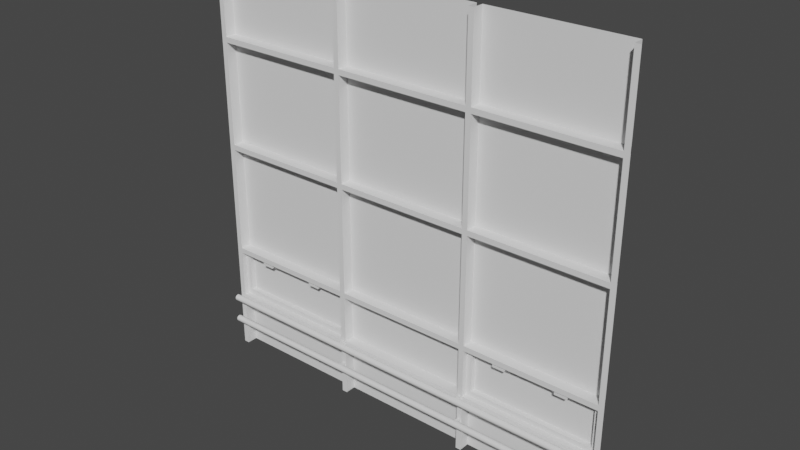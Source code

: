 # Source: 2.5FloorWindow_FIx.blend  (saved by Blender 3.4.6; exported with 4.5.12 LTS)
import bpy
from mathutils import Matrix  # noqa: F401  (used for matrix-valued properties, if any)

bpy.ops.wm.read_factory_settings(use_empty=True)
scene = bpy.context.scene
scene.name = 'Scene'

# ---- collections
col_collection = bpy.data.collections.new('Collection'); scene.collection.children.link(col_collection)

# ---- node groups
ng_auto_smooth = bpy.data.node_groups.new('Auto Smooth', 'GeometryNodeTree')
_s = ng_auto_smooth.interface.new_socket(name='Geometry', in_out='OUTPUT', socket_type='NodeSocketGeometry')
_s = ng_auto_smooth.interface.new_socket(name='Geometry', in_out='INPUT', socket_type='NodeSocketGeometry')
_s = ng_auto_smooth.interface.new_socket(name='Angle', in_out='INPUT', socket_type='NodeSocketFloat')
_s.subtype = 'ANGLE'
_s.min_value = 0.0
_s.max_value = 3.142
ng_auto_smooth.is_modifier = True
_N = ng_auto_smooth.nodes; _L = ng_auto_smooth.links
n0 = _N.new('NodeGroupOutput'); n0.name = 'Group Output'; n0.location = (480, -100)
n1 = _N.new('NodeGroupInput'); n1.name = 'Group Input'; n1.location = (-420, -300)
n2 = _N.new('NodeGroupInput'); n2.name = 'Group Input.001'; n2.location = (-60, -100)
n3 = _N.new('GeometryNodeSetShadeSmooth'); n3.name = 'Set Shade Smooth'; n3.location = (120, -100)
n3.domain = 'EDGE'
n4 = _N.new('GeometryNodeSetShadeSmooth'); n4.name = 'Set Shade Smooth.001'; n4.location = (300, -100)
n5 = _N.new('GeometryNodeInputMeshEdgeAngle'); n5.name = 'Edge Angle'; n5.location = (-420, -220)
n6 = _N.new('GeometryNodeInputEdgeSmooth'); n6.name = 'Is Edge Smooth'; n6.location = (-60, -160)
n7 = _N.new('GeometryNodeInputShadeSmooth'); n7.name = 'Is Face Smooth'; n7.location = (-240, -340)
n8 = _N.new('FunctionNodeBooleanMath'); n8.name = 'Boolean Math'; n8.location = (-60, -220)
n9 = _N.new('FunctionNodeCompare'); n9.name = 'Compare'; n9.location = (-240, -180)
n9.operation = 'LESS_EQUAL'
_L.new(n5.outputs[0], n9.inputs[0])
_L.new(n4.outputs[0], n0.inputs[0])
_L.new(n1.outputs[1], n9.inputs[1])
_L.new(n9.outputs[0], n8.inputs[0])
_L.new(n7.outputs[0], n8.inputs[1])
_L.new(n2.outputs[0], n3.inputs[0])
_L.new(n6.outputs[0], n3.inputs[1])
_L.new(n3.outputs[0], n4.inputs[0])
_L.new(n8.outputs[0], n3.inputs[2])
n0.is_active_output = True

# ---- world
world_world = bpy.data.worlds.new('World'); scene.world = world_world
world_world.use_nodes = True; world_world.node_tree.nodes.clear()
_N = world_world.node_tree.nodes; _L = world_world.node_tree.links
n0 = _N.new('ShaderNodeOutputWorld'); n0.name = 'World Output'; n0.location = (300, 300)
n1 = _N.new('ShaderNodeBackground'); n1.name = 'Background'; n1.location = (10, 300)
n1.inputs[0].default_value = (0.05088, 0.05088, 0.05088, 1.0)
_L.new(n1.outputs[0], n0.inputs[0])
n0.is_active_output = True
world_world.color = (0.05088, 0.05088, 0.05088)
world_world.use_sun_shadow = False
world_world.sun_shadow_jitter_overblur = 0.0

# ---- meshes
me_cube = bpy.data.meshes.new('Cube')
me_cube.from_pydata([(-1.975, -0.1, 0.0), (-1.975, -0.1, 3.84), (1.975, -0.1, 0.0), (1.975, -0.1, 3.84), (1.925, -0.1, 0.0), (1.925, -0.1, 3.84), (-1.925, -0.1, 3.84), (-1.925, -0.1, 0.0), (0.625, -0.1, 0.0), (0.625, -0.1, 3.84), (0.675, -0.1, 0.0), (0.675, -0.1, 3.84), (-0.625, -0.1, 3.84), (-0.625, -0.1, 0.0), (-0.675, -0.1, 3.84), (-0.675, -0.1, 0.0), (-1.975, -0.1, 1.0), (1.975, -0.1, 1.0), (1.925, -0.1, 1.0), (-1.925, -0.1, 1.0), (0.625, -0.1, 1.0), (0.675, -0.1, 1.0), (-0.625, -0.1, 1.0), (-0.675, -0.1, 1.0), (-1.975, -0.1, 1.05), (1.975, -0.1, 1.05), (1.925, -0.1, 1.05), (-1.925, -0.1, 1.05), (0.625, -0.1, 1.05), (0.675, -0.1, 1.05), (-0.625, -0.1, 1.05), (-0.675, -0.1, 1.05), (-1.975, -0.1, 2.05), (1.975, -0.1, 2.05), (1.925, -0.1, 2.05), (-1.925, -0.1, 2.05), (0.625, -0.1, 2.05), (0.675, -0.1, 2.05), (-0.625, -0.1, 2.05), (-0.675, -0.1, 2.05), (-1.975, -0.1, 3.05), (1.975, -0.1, 3.05), (1.925, -0.1, 3.05), (-1.925, -0.1, 3.05), (0.625, -0.1, 3.05), (0.675, -0.1, 3.05), (-0.625, -0.1, 3.05), (-0.675, -0.1, 3.05), (1.975, -0.1, 2.1), (1.925, -0.1, 2.1), (-1.925, -0.1, 2.1), (0.625, -0.1, 2.1), (0.675, -0.1, 2.1), (-0.625, -0.1, 2.1), (-0.675, -0.1, 2.1), (-1.975, -0.1, 2.1), (-1.975, -0.1, 3.1), (1.975, -0.1, 3.1), (1.925, -0.1, 3.1), (-1.925, -0.1, 3.1), (0.625, -0.1, 3.1), (0.675, -0.1, 3.1), (-0.625, -0.1, 3.1), (-0.675, -0.1, 3.1), (-0.675, -0.1, 0.55), (-1.975, -0.1, 0.55), (0.675, -0.1, 0.55), (-0.675, 0.0, 3.84), (-1.925, 0.0, 3.84), (-1.925, -0.1, 0.5), (1.925, -0.1, 0.5), (-0.625, -0.1, 0.5), (0.675, -0.1, 0.5), (-0.675, -0.1, 0.5), (1.925, 0.0, 3.84), (0.675, 0.0, 3.84), (-0.625, -0.1, 0.55), (0.625, 0.0, 3.84), (-0.625, 0.0, 3.84), (-1.975, -0.1, 0.5), (1.975, -0.1, 0.5), (0.625, -0.1, 0.5), (1.925, 0.0, 2.05), (1.925, 0.0, 1.05), (-1.925, 0.0, 2.05), (-1.925, 0.0, 1.05), (0.625, 0.0, 2.05), (0.625, 0.0, 1.05), (0.675, 0.0, 2.05), (0.675, 0.0, 1.05), (-0.625, 0.0, 2.05), (-0.625, 0.0, 1.05), (-0.675, 0.0, 2.05), (-0.675, 0.0, 1.05), (0.625, 0.0, 3.05), (-0.625, 0.0, 3.05), (1.925, 0.0, 3.05), (0.675, 0.0, 3.05), (-0.675, 0.0, 3.05), (-1.925, 0.0, 3.05), (1.925, 0.0, 2.1), (-1.925, 0.0, 2.1), (0.625, 0.0, 2.1), (0.675, 0.0, 2.1), (-0.625, 0.0, 2.1), (-0.675, 0.0, 2.1), (1.925, 0.0, 3.1), (-1.925, 0.0, 3.1), (0.625, 0.0, 3.1), (0.675, 0.0, 3.1), (-0.625, 0.0, 3.1), (-0.675, 0.0, 3.1), (-1.925, -0.1, 0.55), (1.925, -0.1, 0.55), (0.625, -0.1, 0.55), (1.975, -0.1, 0.55), (1.925, 0.0, 0.5), (1.925, 0.0, 0.0), (-1.925, 0.0, 0.5), (-1.925, 0.0, 0.0), (0.625, 0.0, 0.5), (0.625, 0.0, 0.0), (0.675, 0.0, 0.5), (0.675, 0.0, 0.0), (-0.625, 0.0, 0.5), (-0.625, 0.0, 0.0), (-0.675, 0.0, 0.5), (-0.675, 0.0, 0.0), (0.625, 0.0, 1.0), (-0.625, 0.0, 1.0), (1.875, -0.003189, 0.95), (0.725, -0.003189, 0.95), (-0.725, -0.002351, 0.95), (-1.875, -0.002351, 0.95), (-0.625, 0.0, 0.55), (1.875, -0.003189, 0.6), (0.625, 0.0, 0.55), (-0.725, -0.002351, 0.6), (0.725, -0.003189, 0.6), (-1.875, -0.002351, 0.6), (1.925, -0.05, 1.0), (1.925, -0.05, 0.55), (0.675, -0.05, 1.0), (0.675, -0.05, 0.55), (1.875, -0.05, 0.95), (0.725, -0.05, 0.95), (1.875, -0.05, 0.6), (0.725, -0.05, 0.6), (-0.675, -0.05, 0.55), (-1.925, -0.05, 0.55), (-1.925, -0.05, 1.0), (-0.675, -0.05, 1.0), (-0.725, -0.05, 0.6), (-1.875, -0.05, 0.6), (-1.875, -0.05, 0.95), (-0.725, -0.05, 0.95), (1.101, -0.05, 0.993), (1.101, -0.05, 0.9583), (1.067, -0.06185, 0.9872), (1.067, -0.06185, 0.964), (1.007, -0.05, 0.993), (1.007, -0.05, 0.9583), (1.043, -0.06185, 0.9872), (1.043, -0.06185, 0.964), (1.101, -0.06185, 0.9583), (1.101, -0.06185, 0.993), (1.007, -0.06185, 0.993), (1.007, -0.06185, 0.9583), (1.067, -0.09161, 0.964), (1.067, -0.09161, 0.9872), (1.043, -0.09161, 0.9872), (1.043, -0.09161, 0.964), (1.043, -0.07109, 0.964), (1.067, -0.07109, 0.964), (1.067, -0.07109, 0.9872), (1.043, -0.07109, 0.9872), (0.954, -0.09161, 0.964), (0.954, -0.09161, 0.9872), (0.954, -0.07109, 0.964), (0.954, -0.07109, 0.9872), (1.5, -0.05, 0.9583), (1.5, -0.05, 0.993), (1.534, -0.06185, 0.964), (1.534, -0.06185, 0.9872), (1.594, -0.05, 0.9583), (1.594, -0.05, 0.993), (1.557, -0.06185, 0.964), (1.557, -0.06185, 0.9872), (1.5, -0.06185, 0.993), (1.5, -0.06185, 0.9583), (1.594, -0.06185, 0.9583), (1.594, -0.06185, 0.993), (1.534, -0.09161, 0.9872), (1.534, -0.09161, 0.964), (1.557, -0.09161, 0.964), (1.557, -0.09161, 0.9872), (1.557, -0.07109, 0.9872), (1.534, -0.07109, 0.9872), (1.534, -0.07109, 0.964), (1.557, -0.07109, 0.964), (1.647, -0.09161, 0.9872), (1.647, -0.09161, 0.964), (1.647, -0.07109, 0.9872), (1.647, -0.07109, 0.964), (-1.5, -0.05, 0.993), (-1.5, -0.05, 0.9583), (-1.533, -0.06185, 0.9872), (-1.533, -0.06185, 0.964), (-1.593, -0.05, 0.993), (-1.593, -0.05, 0.9583), (-1.557, -0.06185, 0.9872), (-1.557, -0.06185, 0.964), (-1.5, -0.06185, 0.9583), (-1.5, -0.06185, 0.993), (-1.593, -0.06185, 0.993), (-1.593, -0.06185, 0.9583), (-1.533, -0.09161, 0.964), (-1.533, -0.09161, 0.9872), (-1.557, -0.09161, 0.9872), (-1.557, -0.09161, 0.964), (-1.557, -0.07109, 0.964), (-1.533, -0.07109, 0.964), (-1.533, -0.07109, 0.9872), (-1.557, -0.07109, 0.9872), (-1.646, -0.09161, 0.964), (-1.646, -0.09161, 0.9872), (-1.646, -0.07109, 0.964), (-1.646, -0.07109, 0.9872), (-1.1, -0.05, 0.9583), (-1.1, -0.05, 0.993), (-1.067, -0.06185, 0.964), (-1.067, -0.06185, 0.9872), (-1.007, -0.05, 0.9583), (-1.007, -0.05, 0.993), (-1.043, -0.06185, 0.964), (-1.043, -0.06185, 0.9872), (-1.1, -0.06185, 0.993), (-1.1, -0.06185, 0.9583), (-1.007, -0.06185, 0.9583), (-1.007, -0.06185, 0.993), (-1.067, -0.09161, 0.9872), (-1.067, -0.09161, 0.964), (-1.043, -0.09161, 0.964), (-1.043, -0.09161, 0.9872), (-1.043, -0.07109, 0.9872), (-1.067, -0.07109, 0.9872), (-1.067, -0.07109, 0.964), (-1.043, -0.07109, 0.964), (-0.9535, -0.09161, 0.9872), (-0.9535, -0.09161, 0.964), (-0.9535, -0.07109, 0.9872), (-0.9535, -0.07109, 0.964), (1.975, -0.1206, 0.5187), (1.975, -0.1263, 0.5011), (1.975, -0.1413, 0.4903), (1.975, -0.1597, 0.4903), (1.975, -0.1747, 0.5011), (1.975, -0.1804, 0.5187), (1.975, -0.1747, 0.5363), (1.975, -0.1597, 0.5471), (1.975, -0.1413, 0.5471), (1.975, -0.1263, 0.5363), (1.96, -0.1206, 0.5187), (1.96, -0.1263, 0.5011), (1.96, -0.1413, 0.4903), (1.96, -0.1597, 0.4903), (1.96, -0.1747, 0.5011), (1.96, -0.1804, 0.5187), (1.96, -0.1747, 0.5363), (1.96, -0.1597, 0.5471), (1.96, -0.1413, 0.5471), (1.96, -0.1263, 0.5363), (0.665, -0.1263, 0.5011), (0.665, -0.1413, 0.4903), (0.665, -0.1597, 0.4903), (0.665, -0.1747, 0.5011), (0.665, -0.1804, 0.5187), (0.665, -0.1747, 0.5363), (0.665, -0.1597, 0.5471), (0.665, -0.1413, 0.5471), (0.665, -0.1263, 0.5363), (0.665, -0.1206, 0.5187), (0.0, -0.1206, 0.5187), (0.0, -0.1263, 0.5011), (0.0, -0.1413, 0.4903), (0.0, -0.1597, 0.4903), (0.0, -0.1747, 0.5011), (0.0, -0.1804, 0.5187), (0.0, -0.1747, 0.5363), (0.0, -0.1597, 0.5471), (0.0, -0.1413, 0.5471), (0.0, -0.1263, 0.5363), (0.635, -0.1206, 0.5187), (0.635, -0.1263, 0.5011), (0.635, -0.1413, 0.4903), (0.635, -0.1597, 0.4903), (0.635, -0.1747, 0.5011), (0.635, -0.1804, 0.5187), (0.635, -0.1747, 0.5363), (0.635, -0.1597, 0.5471), (0.635, -0.1413, 0.5471), (0.635, -0.1263, 0.5363), (0.635, -0.1002, 0.5187), (0.665, -0.1002, 0.5187), (0.665, -0.1002, 0.5011), (0.665, -0.1002, 0.4903), (0.665, -0.1002, 0.5471), (0.665, -0.1002, 0.5363), (0.635, -0.1002, 0.5011), (0.635, -0.1002, 0.4903), (0.635, -0.1002, 0.5471), (0.635, -0.1002, 0.5363), (-1.975, -0.1206, 0.5187), (-1.975, -0.1263, 0.5011), (-1.975, -0.1413, 0.4903), (-1.975, -0.1597, 0.4903), (-1.975, -0.1747, 0.5011), (-1.975, -0.1804, 0.5187), (-1.975, -0.1747, 0.5363), (-1.975, -0.1597, 0.5471), (-1.975, -0.1413, 0.5471), (-1.975, -0.1263, 0.5363), (-1.96, -0.1206, 0.5187), (-1.96, -0.1263, 0.5011), (-1.96, -0.1413, 0.4903), (-1.96, -0.1597, 0.4903), (-1.96, -0.1747, 0.5011), (-1.96, -0.1804, 0.5187), (-1.96, -0.1747, 0.5363), (-1.96, -0.1597, 0.5471), (-1.96, -0.1413, 0.5471), (-1.96, -0.1263, 0.5363), (-0.665, -0.1263, 0.5011), (-0.665, -0.1413, 0.4903), (-0.665, -0.1597, 0.4903), (-0.665, -0.1747, 0.5011), (-0.665, -0.1804, 0.5187), (-0.665, -0.1747, 0.5363), (-0.665, -0.1597, 0.5471), (-0.665, -0.1413, 0.5471), (-0.665, -0.1263, 0.5363), (-0.665, -0.1206, 0.5187), (-0.635, -0.1206, 0.5187), (-0.635, -0.1263, 0.5011), (-0.635, -0.1413, 0.4903), (-0.635, -0.1597, 0.4903), (-0.635, -0.1747, 0.5011), (-0.635, -0.1804, 0.5187), (-0.635, -0.1747, 0.5363), (-0.635, -0.1597, 0.5471), (-0.635, -0.1413, 0.5471), (-0.635, -0.1263, 0.5363), (-0.635, -0.1002, 0.5187), (-0.665, -0.1002, 0.5187), (-0.665, -0.1002, 0.5011), (-0.665, -0.1002, 0.4903), (-0.665, -0.1002, 0.5471), (-0.665, -0.1002, 0.5363), (-0.635, -0.1002, 0.5011), (-0.635, -0.1002, 0.4903), (-0.635, -0.1002, 0.5471), (-0.635, -0.1002, 0.5363), (1.975, -0.1206, 0.2874), (1.975, -0.1263, 0.2698), (1.975, -0.1413, 0.259), (1.975, -0.1597, 0.259), (1.975, -0.1747, 0.2698), (1.975, -0.1804, 0.2874), (1.975, -0.1747, 0.305), (1.975, -0.1597, 0.3159), (1.975, -0.1413, 0.3159), (1.975, -0.1263, 0.305), (1.96, -0.1206, 0.2874), (1.96, -0.1263, 0.2698), (1.96, -0.1413, 0.259), (1.96, -0.1597, 0.259), (1.96, -0.1747, 0.2698), (1.96, -0.1804, 0.2874), (1.96, -0.1747, 0.305), (1.96, -0.1597, 0.3159), (1.96, -0.1413, 0.3159), (1.96, -0.1263, 0.305), (0.665, -0.1263, 0.2698), (0.665, -0.1413, 0.259), (0.665, -0.1597, 0.259), (0.665, -0.1747, 0.2698), (0.665, -0.1804, 0.2874), (0.665, -0.1747, 0.305), (0.665, -0.1597, 0.3159), (0.665, -0.1413, 0.3159), (0.665, -0.1263, 0.305), (0.665, -0.1206, 0.2874), (0.0, -0.1206, 0.2874), (0.0, -0.1263, 0.2698), (0.0, -0.1413, 0.259), (0.0, -0.1597, 0.259), (0.0, -0.1747, 0.2698), (0.0, -0.1804, 0.2874), (0.0, -0.1747, 0.305), (0.0, -0.1597, 0.3159), (0.0, -0.1413, 0.3159), (0.0, -0.1263, 0.305), (0.635, -0.1206, 0.2874), (0.635, -0.1263, 0.2698), (0.635, -0.1413, 0.259), (0.635, -0.1597, 0.259), (0.635, -0.1747, 0.2698), (0.635, -0.1804, 0.2874), (0.635, -0.1747, 0.305), (0.635, -0.1597, 0.3159), (0.635, -0.1413, 0.3159), (0.635, -0.1263, 0.305), (0.635, -0.1002, 0.2874), (0.665, -0.1002, 0.2874), (0.665, -0.1002, 0.2698), (0.665, -0.1002, 0.259), (0.665, -0.1002, 0.3159), (0.665, -0.1002, 0.305), (0.635, -0.1002, 0.2698), (0.635, -0.1002, 0.259), (0.635, -0.1002, 0.3159), (0.635, -0.1002, 0.305), (-1.975, -0.1206, 0.2874), (-1.975, -0.1263, 0.2698), (-1.975, -0.1413, 0.259), (-1.975, -0.1597, 0.259), (-1.975, -0.1747, 0.2698), (-1.975, -0.1804, 0.2874), (-1.975, -0.1747, 0.305), (-1.975, -0.1597, 0.3159), (-1.975, -0.1413, 0.3159), (-1.975, -0.1263, 0.305), (-1.96, -0.1206, 0.2874), (-1.96, -0.1263, 0.2698), (-1.96, -0.1413, 0.259), (-1.96, -0.1597, 0.259), (-1.96, -0.1747, 0.2698), (-1.96, -0.1804, 0.2874), (-1.96, -0.1747, 0.305), (-1.96, -0.1597, 0.3159), (-1.96, -0.1413, 0.3159), (-1.96, -0.1263, 0.305), (-0.665, -0.1263, 0.2698), (-0.665, -0.1413, 0.259), (-0.665, -0.1597, 0.259), (-0.665, -0.1747, 0.2698), (-0.665, -0.1804, 0.2874), (-0.665, -0.1747, 0.305), (-0.665, -0.1597, 0.3159), (-0.665, -0.1413, 0.3159), (-0.665, -0.1263, 0.305), (-0.665, -0.1206, 0.2874), (-0.635, -0.1206, 0.2874), (-0.635, -0.1263, 0.2698), (-0.635, -0.1413, 0.259), (-0.635, -0.1597, 0.259), (-0.635, -0.1747, 0.2698), (-0.635, -0.1804, 0.2874), (-0.635, -0.1747, 0.305), (-0.635, -0.1597, 0.3159), (-0.635, -0.1413, 0.3159), (-0.635, -0.1263, 0.305), (-0.635, -0.1002, 0.2874), (-0.665, -0.1002, 0.2874), (-0.665, -0.1002, 0.2698), (-0.665, -0.1002, 0.259), (-0.665, -0.1002, 0.3159), (-0.665, -0.1002, 0.305), (-0.635, -0.1002, 0.2698), (-0.635, -0.1002, 0.259), (-0.635, -0.1002, 0.3159), (-0.635, -0.1002, 0.305)], [], [(59, 6, 1, 56), (57, 3, 5, 58), (58, 5, 74, 106), (61, 11, 9, 60), (2, 80, 70, 4), (51, 44, 94, 102), (62, 12, 14, 63), (76, 22, 23, 64), (43, 50, 101, 99), (66, 21, 20, 114), (31, 39, 92, 93), (115, 17, 18, 113), (112, 19, 16, 65), (22, 30, 31, 23), (20, 28, 30, 22), (18, 26, 29, 21), (21, 29, 28, 20), (23, 31, 27, 19), (17, 25, 26, 18), (19, 27, 24, 16), (30, 38, 39, 31), (10, 72, 81, 8), (63, 14, 67, 111), (29, 37, 36, 28), (25, 33, 34, 26), (27, 35, 32, 24), (53, 46, 47, 54), (42, 45, 97, 96), (39, 35, 84, 92), (52, 45, 44, 51), (38, 30, 91, 90), (48, 41, 42, 49), (50, 43, 40, 55), (35, 50, 55, 32), (33, 48, 49, 34), (39, 54, 50, 35), (37, 52, 51, 36), (34, 49, 52, 37), (36, 51, 53, 38), (38, 53, 54, 39), (46, 62, 63, 47), (44, 60, 62, 46), (42, 58, 61, 45), (45, 61, 60, 44), (47, 63, 59, 43), (41, 57, 58, 42), (43, 59, 56, 40), (20, 22, 129, 128), (22, 76, 134, 129), (47, 43, 99, 98), (7, 69, 79, 0), (50, 54, 105, 101), (62, 60, 108, 110), (26, 34, 82, 83), (70, 113, 66, 72), (30, 28, 87, 91), (13, 71, 73, 15), (45, 52, 103, 97), (6, 59, 107, 68), (52, 49, 100, 103), (61, 58, 106, 109), (35, 27, 85, 84), (60, 9, 77, 108), (8, 81, 120, 121), (29, 26, 83, 89), (36, 38, 90, 86), (28, 36, 86, 87), (46, 53, 104, 95), (11, 61, 109, 75), (73, 64, 112, 69), (53, 51, 102, 104), (59, 63, 111, 107), (37, 29, 89, 88), (54, 47, 98, 105), (27, 31, 93, 85), (34, 37, 88, 82), (44, 46, 95, 94), (114, 20, 128, 136), (12, 62, 110, 78), (49, 42, 96, 100), (81, 114, 76, 71), (69, 112, 65, 79), (80, 115, 113, 70), (72, 66, 114, 81), (71, 76, 64, 73), (141, 140, 144, 146), (72, 10, 123, 122), (142, 143, 147, 145), (70, 72, 122, 116), (4, 70, 116, 117), (81, 71, 124, 120), (71, 13, 125, 124), (148, 151, 155, 152), (73, 69, 118, 126), (76, 114, 136, 134), (150, 149, 153, 154), (69, 7, 119, 118), (140, 142, 145, 144), (15, 73, 126, 127), (21, 66, 143, 142), (66, 113, 141, 143), (18, 21, 142, 140), (113, 18, 140, 141), (146, 144, 130, 135), (144, 145, 131, 130), (147, 146, 135, 138), (145, 147, 138, 131), (143, 141, 146, 147), (64, 23, 151, 148), (23, 19, 150, 151), (19, 112, 149, 150), (112, 64, 148, 149), (153, 152, 137, 139), (154, 153, 139, 133), (155, 154, 133, 132), (152, 155, 132, 137), (149, 148, 152, 153), (151, 150, 154, 155), (156, 165, 164, 157), (173, 168, 171, 172), (166, 160, 161, 167), (165, 156, 160, 166), (167, 161, 157, 164), (159, 164, 165, 158), (158, 165, 166, 162), (163, 167, 164, 159), (162, 166, 167, 163), (169, 170, 171, 168), (174, 169, 168, 173), (172, 178, 179, 175), (175, 170, 169, 174), (162, 175, 174, 158), (163, 172, 175, 162), (158, 174, 173, 159), (159, 173, 172, 163), (178, 176, 177, 179), (175, 179, 177, 170), (170, 177, 176, 171), (171, 176, 178, 172), (180, 189, 188, 181), (197, 192, 195, 196), (190, 184, 185, 191), (189, 180, 184, 190), (191, 185, 181, 188), (183, 188, 189, 182), (182, 189, 190, 186), (187, 191, 188, 183), (186, 190, 191, 187), (193, 194, 195, 192), (198, 193, 192, 197), (196, 202, 203, 199), (199, 194, 193, 198), (186, 199, 198, 182), (187, 196, 199, 186), (182, 198, 197, 183), (183, 197, 196, 187), (202, 200, 201, 203), (199, 203, 201, 194), (194, 201, 200, 195), (195, 200, 202, 196), (204, 213, 212, 205), (221, 216, 219, 220), (214, 208, 209, 215), (213, 204, 208, 214), (215, 209, 205, 212), (207, 212, 213, 206), (206, 213, 214, 210), (211, 215, 212, 207), (210, 214, 215, 211), (217, 218, 219, 216), (222, 217, 216, 221), (220, 226, 227, 223), (223, 218, 217, 222), (210, 223, 222, 206), (211, 220, 223, 210), (206, 222, 221, 207), (207, 221, 220, 211), (226, 224, 225, 227), (223, 227, 225, 218), (218, 225, 224, 219), (219, 224, 226, 220), (228, 237, 236, 229), (245, 240, 243, 244), (238, 232, 233, 239), (237, 228, 232, 238), (239, 233, 229, 236), (231, 236, 237, 230), (230, 237, 238, 234), (235, 239, 236, 231), (234, 238, 239, 235), (241, 242, 243, 240), (246, 241, 240, 245), (244, 250, 251, 247), (247, 242, 241, 246), (234, 247, 246, 230), (235, 244, 247, 234), (230, 246, 245, 231), (231, 245, 244, 235), (250, 248, 249, 251), (247, 251, 249, 242), (242, 249, 248, 243), (243, 248, 250, 244), (262, 252, 253, 263), (263, 253, 254, 264), (264, 254, 255, 265), (265, 255, 256, 266), (266, 256, 257, 267), (267, 257, 258, 268), (268, 258, 259, 269), (269, 259, 260, 270), (270, 260, 261, 271), (271, 261, 252, 262), (280, 271, 262, 281), (279, 270, 271, 280), (278, 269, 270, 279), (277, 268, 269, 278), (276, 267, 268, 277), (275, 266, 267, 276), (274, 265, 266, 275), (273, 264, 265, 274), (272, 263, 264, 273), (281, 262, 263, 272), (272, 273, 305, 304), (273, 294, 309, 305), (294, 273, 274, 295), (295, 274, 275, 296), (296, 275, 276, 297), (297, 276, 277, 298), (298, 277, 278, 299), (299, 278, 279, 300), (293, 292, 302, 308), (300, 279, 306, 310), (291, 301, 292, 282), (290, 300, 301, 291), (289, 299, 300, 290), (288, 298, 299, 289), (287, 297, 298, 288), (286, 296, 297, 287), (285, 295, 296, 286), (284, 294, 295, 285), (283, 293, 294, 284), (282, 292, 293, 283), (279, 280, 307, 306), (292, 301, 311, 302), (280, 281, 303, 307), (301, 300, 310, 311), (281, 272, 304, 303), (294, 293, 308, 309), (322, 323, 313, 312), (323, 324, 314, 313), (324, 325, 315, 314), (325, 326, 316, 315), (326, 327, 317, 316), (327, 328, 318, 317), (328, 329, 319, 318), (329, 330, 320, 319), (330, 331, 321, 320), (331, 322, 312, 321), (340, 341, 322, 331), (339, 340, 331, 330), (338, 339, 330, 329), (337, 338, 329, 328), (336, 337, 328, 327), (335, 336, 327, 326), (334, 335, 326, 325), (333, 334, 325, 324), (332, 333, 324, 323), (341, 332, 323, 322), (332, 354, 355, 333), (333, 355, 359, 344), (344, 345, 334, 333), (345, 346, 335, 334), (346, 347, 336, 335), (347, 348, 337, 336), (348, 349, 338, 337), (349, 350, 339, 338), (343, 358, 352, 342), (350, 360, 356, 339), (291, 282, 342, 351), (290, 291, 351, 350), (289, 290, 350, 349), (288, 289, 349, 348), (287, 288, 348, 347), (286, 287, 347, 346), (285, 286, 346, 345), (284, 285, 345, 344), (283, 284, 344, 343), (282, 283, 343, 342), (339, 356, 357, 340), (342, 352, 361, 351), (340, 357, 353, 341), (351, 361, 360, 350), (341, 353, 354, 332), (344, 359, 358, 343), (372, 362, 363, 373), (373, 363, 364, 374), (374, 364, 365, 375), (375, 365, 366, 376), (376, 366, 367, 377), (377, 367, 368, 378), (378, 368, 369, 379), (379, 369, 370, 380), (380, 370, 371, 381), (381, 371, 362, 372), (390, 381, 372, 391), (389, 380, 381, 390), (388, 379, 380, 389), (387, 378, 379, 388), (386, 377, 378, 387), (385, 376, 377, 386), (384, 375, 376, 385), (383, 374, 375, 384), (382, 373, 374, 383), (391, 372, 373, 382), (382, 383, 415, 414), (383, 404, 419, 415), (404, 383, 384, 405), (405, 384, 385, 406), (406, 385, 386, 407), (407, 386, 387, 408), (408, 387, 388, 409), (409, 388, 389, 410), (403, 402, 412, 418), (410, 389, 416, 420), (401, 411, 402, 392), (400, 410, 411, 401), (399, 409, 410, 400), (398, 408, 409, 399), (397, 407, 408, 398), (396, 406, 407, 397), (395, 405, 406, 396), (394, 404, 405, 395), (393, 403, 404, 394), (392, 402, 403, 393), (389, 390, 417, 416), (402, 411, 421, 412), (390, 391, 413, 417), (411, 410, 420, 421), (391, 382, 414, 413), (404, 403, 418, 419), (432, 433, 423, 422), (433, 434, 424, 423), (434, 435, 425, 424), (435, 436, 426, 425), (436, 437, 427, 426), (437, 438, 428, 427), (438, 439, 429, 428), (439, 440, 430, 429), (440, 441, 431, 430), (441, 432, 422, 431), (450, 451, 432, 441), (449, 450, 441, 440), (448, 449, 440, 439), (447, 448, 439, 438), (446, 447, 438, 437), (445, 446, 437, 436), (444, 445, 436, 435), (443, 444, 435, 434), (442, 443, 434, 433), (451, 442, 433, 432), (442, 464, 465, 443), (443, 465, 469, 454), (454, 455, 444, 443), (455, 456, 445, 444), (456, 457, 446, 445), (457, 458, 447, 446), (458, 459, 448, 447), (459, 460, 449, 448), (453, 468, 462, 452), (460, 470, 466, 449), (401, 392, 452, 461), (400, 401, 461, 460), (399, 400, 460, 459), (398, 399, 459, 458), (397, 398, 458, 457), (396, 397, 457, 456), (395, 396, 456, 455), (394, 395, 455, 454), (393, 394, 454, 453), (392, 393, 453, 452), (449, 466, 467, 450), (452, 462, 471, 461), (450, 467, 463, 451), (461, 471, 470, 460), (451, 463, 464, 442), (454, 469, 468, 453)])
me_cube.polygons.foreach_set('use_smooth', [True] * 386)
_uv = me_cube.uv_layers.new(name='UVMap')
_uv.uv.foreach_set('vector', [0.2272, 0.9499, 0.2272, 0.8431, 0.2364, 0.8431, 0.2364, 0.9499, 0.2908, 0.7266, 0.2908, 0.8334, 0.2816, 0.8334, 0.2816, 0.7266, 0.2816, 0.7266, 0.2816, 0.8334, 0.2632, 0.8334, 0.2632, 0.7266, 0.1639, 0.9499, 0.1639, 0.8431, 0.1731, 0.8431, 0.1731, 0.9499, 0.1283, 0.7358, 0.03624, 0.7358, 0.03624, 0.7266, 0.1283, 0.7266, 0.03624, 0.928, 0.03624, 0.7531, 0.05465, 0.7531, 0.05465, 0.928, 0.2816, 0.9574, 0.2816, 0.8506, 0.2908, 0.8506, 0.2908, 0.9574, 0.2371, 0.2747, 0.1543, 0.2747, 0.1543, 0.2655, 0.2371, 0.2655, 0.9111, 0.7806, 0.9111, 0.9555, 0.8927, 0.9555, 0.8927, 0.7806, 0.2371, 0.5509, 0.1543, 0.5509, 0.1543, 0.5417, 0.2371, 0.5417, 0.8571, 0.9647, 0.8571, 0.7806, 0.8755, 0.7806, 0.8755, 0.9647, 0.2371, 0.8258, 0.1543, 0.8258, 0.1543, 0.8166, 0.2371, 0.8166, 0.8019, 0.8658, 0.8019, 0.7829, 0.8111, 0.7829, 0.8111, 0.8658, 0.6897, 0.4912, 0.6989, 0.4912, 0.6989, 0.5004, 0.6897, 0.5004, 0.6897, 0.2611, 0.6989, 0.2611, 0.6989, 0.4912, 0.6897, 0.4912, 0.6897, 0.02173, 0.6989, 0.02173, 0.6989, 0.2519, 0.6897, 0.2519, 0.6897, 0.2519, 0.6989, 0.2519, 0.6989, 0.2611, 0.6897, 0.2611, 0.6897, 0.5004, 0.6989, 0.5004, 0.6989, 0.7305, 0.6897, 0.7305, 0.6897, 0.01253, 0.6989, 0.01253, 0.6989, 0.02173, 0.6897, 0.02173, 0.6897, 0.7305, 0.6989, 0.7305, 0.6989, 0.7397, 0.6897, 0.7397, 0.8479, 0.9647, 0.8479, 0.7806, 0.8571, 0.7806, 0.8571, 0.9647, 0.1283, 0.4965, 0.03624, 0.4965, 0.03624, 0.4873, 0.1283, 0.4873, 0.2908, 0.9574, 0.2908, 0.8506, 0.3092, 0.8506, 0.3092, 0.9574, 0.6465, 0.9647, 0.6465, 0.7806, 0.6557, 0.7806, 0.6557, 0.9647, 0.7478, 0.967, 0.7478, 0.7829, 0.757, 0.7829, 0.757, 0.967, 0.7213, 0.967, 0.7213, 0.7829, 0.7306, 0.7829, 0.7306, 0.967, 0.0903, 0.928, 0.0903, 0.7531, 0.0995, 0.7531, 0.0995, 0.928, 0.2908, 0.7266, 0.2908, 0.4965, 0.3092, 0.4965, 0.3092, 0.7266, 0.6264, 0.5004, 0.6264, 0.7305, 0.608, 0.7305, 0.608, 0.5004, 0.02703, 0.928, 0.02703, 0.7531, 0.03624, 0.7531, 0.03624, 0.928, 0.8479, 0.7806, 0.8479, 0.9647, 0.8295, 0.9647, 0.8295, 0.7806, 0.9376, 0.9555, 0.9376, 0.7806, 0.9468, 0.7806, 0.9468, 0.9555, 0.9111, 0.9555, 0.9111, 0.7806, 0.9204, 0.7806, 0.9204, 0.9555, 0.6264, 0.7305, 0.6356, 0.7305, 0.6356, 0.7397, 0.6264, 0.7397, 0.6264, 0.01253, 0.6356, 0.01253, 0.6356, 0.02173, 0.6264, 0.02173, 0.6264, 0.5004, 0.6356, 0.5004, 0.6356, 0.7305, 0.6264, 0.7305, 0.6264, 0.2519, 0.6356, 0.2519, 0.6356, 0.2611, 0.6264, 0.2611, 0.6264, 0.02173, 0.6356, 0.02173, 0.6356, 0.2519, 0.6264, 0.2519, 0.6264, 0.2611, 0.6356, 0.2611, 0.6356, 0.4912, 0.6264, 0.4912, 0.6264, 0.4912, 0.6356, 0.4912, 0.6356, 0.5004, 0.6264, 0.5004, 0.2908, 0.2572, 0.2816, 0.2572, 0.2816, 0.248, 0.2908, 0.248, 0.2908, 0.4873, 0.2816, 0.4873, 0.2816, 0.2572, 0.2908, 0.2572, 0.2908, 0.7266, 0.2816, 0.7266, 0.2816, 0.4965, 0.2908, 0.4965, 0.2908, 0.4965, 0.2816, 0.4965, 0.2816, 0.4873, 0.2908, 0.4873, 0.2908, 0.248, 0.2816, 0.248, 0.2816, 0.01783, 0.2908, 0.01783, 0.2908, 0.7358, 0.2816, 0.7358, 0.2816, 0.7266, 0.2908, 0.7266, 0.2908, 0.01783, 0.2816, 0.01783, 0.2816, 0.00862, 0.2908, 0.00862, 0.6897, 0.2611, 0.6897, 0.4912, 0.6713, 0.4912, 0.6713, 0.2611, 0.1543, 0.2747, 0.2371, 0.2747, 0.2371, 0.2931, 0.1543, 0.2931, 0.2908, 0.248, 0.2908, 0.01783, 0.3092, 0.01783, 0.3092, 0.248, 0.1283, 0.01783, 0.03624, 0.01783, 0.03624, 0.00862, 0.1283, 0.00862, 0.6356, 0.7305, 0.6356, 0.5004, 0.654, 0.5004, 0.654, 0.7305, 0.2816, 0.2572, 0.2816, 0.4873, 0.2632, 0.4873, 0.2632, 0.2572, 0.757, 0.967, 0.757, 0.7829, 0.7754, 0.7829, 0.7754, 0.967, 0.03624, 0.7266, 0.02703, 0.7266, 0.02703, 0.4965, 0.03624, 0.4965, 0.6989, 0.4912, 0.6989, 0.2611, 0.7173, 0.2611, 0.7173, 0.4912, 0.1283, 0.2572, 0.03624, 0.2572, 0.03624, 0.248, 0.1283, 0.248, 0.02703, 0.7531, 0.02703, 0.928, 0.00862, 0.928, 0.00862, 0.7531, 0.2272, 0.8431, 0.2272, 0.9499, 0.2088, 0.9499, 0.2088, 0.8431, 0.6356, 0.2519, 0.6356, 0.02173, 0.654, 0.02173, 0.654, 0.2519, 0.2816, 0.4965, 0.2816, 0.7266, 0.2632, 0.7266, 0.2632, 0.4965, 0.7213, 0.7829, 0.7213, 0.967, 0.7029, 0.967, 0.7029, 0.7829, 0.1731, 0.9499, 0.1731, 0.8431, 0.1916, 0.8431, 0.1916, 0.9499, 0.1283, 0.4873, 0.03624, 0.4873, 0.03624, 0.4689, 0.1283, 0.4689, 0.6989, 0.2519, 0.6989, 0.02173, 0.7173, 0.02173, 0.7173, 0.2519, 0.6264, 0.2611, 0.6264, 0.4912, 0.608, 0.4912, 0.608, 0.2611, 0.6557, 0.9647, 0.6557, 0.7806, 0.6742, 0.7806, 0.6742, 0.9647, 0.0903, 0.7531, 0.0903, 0.928, 0.07189, 0.928, 0.07189, 0.7531, 0.1639, 0.8431, 0.1639, 0.9499, 0.1455, 0.9499, 0.1455, 0.8431, 0.03624, 0.248, 0.02703, 0.248, 0.02703, 0.01783, 0.03624, 0.01783, 0.6356, 0.4912, 0.6356, 0.2611, 0.654, 0.2611, 0.654, 0.4912, 0.2816, 0.01783, 0.2816, 0.248, 0.2632, 0.248, 0.2632, 0.01783, 0.6465, 0.7806, 0.6465, 0.9647, 0.6281, 0.9647, 0.6281, 0.7806, 0.0995, 0.928, 0.0995, 0.7531, 0.1179, 0.7531, 0.1179, 0.928, 0.6989, 0.7305, 0.6989, 0.5004, 0.7173, 0.5004, 0.7173, 0.7305, 0.6264, 0.02173, 0.6264, 0.2519, 0.608, 0.2519, 0.608, 0.02173, 0.2908, 0.4873, 0.2908, 0.2572, 0.3092, 0.2572, 0.3092, 0.4873, 0.2371, 0.5417, 0.1543, 0.5417, 0.1543, 0.5232, 0.2371, 0.5232, 0.2816, 0.8506, 0.2816, 0.9574, 0.2632, 0.9574, 0.2632, 0.8506, 0.9468, 0.9555, 0.9468, 0.7806, 0.9652, 0.7806, 0.9652, 0.9555, 0.03624, 0.4873, 0.02703, 0.4873, 0.02703, 0.2572, 0.03624, 0.2572, 0.03624, 0.01783, 0.02703, 0.01783, 0.02703, 0.00862, 0.03624, 0.00862, 0.03624, 0.7358, 0.02703, 0.7358, 0.02703, 0.7266, 0.03624, 0.7266, 0.03624, 0.4965, 0.02703, 0.4965, 0.02703, 0.4873, 0.03624, 0.4873, 0.03624, 0.2572, 0.02703, 0.2572, 0.02703, 0.248, 0.03624, 0.248, 0.2371, 0.8074, 0.1543, 0.8074, 0.1635, 0.7982, 0.2279, 0.7982, 0.03624, 0.4965, 0.1283, 0.4965, 0.1283, 0.5149, 0.03624, 0.5149, 0.1543, 0.5601, 0.2371, 0.5601, 0.2279, 0.5693, 0.1635, 0.5693, 0.03624, 0.7266, 0.03624, 0.4965, 0.05465, 0.4965, 0.05465, 0.7266, 0.1283, 0.7266, 0.03624, 0.7266, 0.03624, 0.7082, 0.1283, 0.7082, 0.03624, 0.4873, 0.03624, 0.2572, 0.05465, 0.2572, 0.05465, 0.4873, 0.03624, 0.2572, 0.1283, 0.2572, 0.1283, 0.2756, 0.03624, 0.2756, 0.2371, 0.2563, 0.1543, 0.2563, 0.1635, 0.2471, 0.2279, 0.2471, 0.03624, 0.248, 0.03624, 0.01783, 0.05465, 0.01783, 0.05465, 0.248, 0.02703, 0.2572, 0.02703, 0.4873, 0.00862, 0.4873, 0.00862, 0.2572, 0.1543, 0.00862, 0.2371, 0.00862, 0.2279, 0.01783, 0.1635, 0.01783, 0.03624, 0.01783, 0.1283, 0.01783, 0.1283, 0.03624, 0.03624, 0.03624, 0.1457, 0.7988, 0.1457, 0.5687, 0.1549, 0.5779, 0.1549, 0.7896, 0.1283, 0.248, 0.03624, 0.248, 0.03624, 0.2295, 0.1283, 0.2295, 0.1543, 0.5509, 0.2371, 0.5509, 0.2371, 0.5601, 0.1543, 0.5601, 0.02703, 0.4965, 0.02703, 0.7266, 0.01783, 0.7266, 0.01783, 0.4965, 0.6897, 0.02173, 0.6897, 0.2519, 0.6805, 0.2519, 0.6805, 0.02173, 0.2371, 0.8166, 0.1543, 0.8166, 0.1543, 0.8074, 0.2371, 0.8074, 0.2279, 0.7982, 0.1635, 0.7982, 0.1635, 0.7896, 0.2279, 0.7896, 0.1549, 0.7896, 0.1549, 0.5779, 0.1635, 0.5779, 0.1635, 0.7896, 0.2366, 0.5779, 0.2366, 0.7896, 0.2279, 0.7896, 0.2279, 0.5779, 0.1635, 0.5693, 0.2279, 0.5693, 0.2279, 0.5779, 0.1635, 0.5779, 0.2458, 0.5687, 0.2458, 0.7988, 0.2366, 0.7896, 0.2366, 0.5779, 0.2371, 0.2655, 0.1543, 0.2655, 0.1543, 0.2563, 0.2371, 0.2563, 0.6897, 0.5004, 0.6897, 0.7305, 0.6805, 0.7305, 0.6805, 0.5004, 0.8019, 0.7829, 0.8019, 0.8658, 0.7926, 0.8658, 0.7926, 0.7829, 0.02703, 0.01783, 0.02703, 0.248, 0.01783, 0.248, 0.01783, 0.01783, 0.2367, 0.0266, 0.2367, 0.2383, 0.2279, 0.2383, 0.2279, 0.0266, 0.1635, 0.01783, 0.2279, 0.01783, 0.2279, 0.0266, 0.1635, 0.0266, 0.1547, 0.2383, 0.1547, 0.0266, 0.1635, 0.0266, 0.1635, 0.2383, 0.2279, 0.2471, 0.1635, 0.2471, 0.1635, 0.2383, 0.2279, 0.2383, 0.2459, 0.01739, 0.2459, 0.2475, 0.2367, 0.2383, 0.2367, 0.0266, 0.1455, 0.2475, 0.1455, 0.01739, 0.1547, 0.0266, 0.1547, 0.2383, 0.8886, 0.546, 0.8886, 0.5391, 0.9089, 0.5391, 0.9089, 0.546, 0.8985, 0.6993, 0.8973, 0.6949, 0.8991, 0.6909, 0.9057, 0.6946, 0.8886, 0.4844, 0.8886, 0.4774, 0.9089, 0.4774, 0.9089, 0.4844, 0.8886, 0.5391, 0.8817, 0.5391, 0.8817, 0.4844, 0.8886, 0.4844, 0.9089, 0.4844, 0.9158, 0.4844, 0.9158, 0.5391, 0.9089, 0.5391, 0.9055, 0.5195, 0.9089, 0.5391, 0.8886, 0.5391, 0.892, 0.5195, 0.892, 0.5195, 0.8886, 0.5391, 0.8886, 0.4844, 0.892, 0.5057, 0.9055, 0.5057, 0.9089, 0.4844, 0.9089, 0.5391, 0.9055, 0.5195, 0.892, 0.5057, 0.8886, 0.4844, 0.9089, 0.4844, 0.9055, 0.5057, 0.8947, 0.6952, 0.8931, 0.6906, 0.8991, 0.6909, 0.8973, 0.6949, 0.8923, 0.6984, 0.8947, 0.6952, 0.8973, 0.6949, 0.8985, 0.6993, 0.9023, 0.6288, 0.9011, 0.6577, 0.8936, 0.6575, 0.8947, 0.6285, 0.8874, 0.6931, 0.8931, 0.6906, 0.8947, 0.6952, 0.8923, 0.6984, 0.8852, 0.6953, 0.8874, 0.6931, 0.8923, 0.6984, 0.8909, 0.7011, 0.9024, 0.6258, 0.9023, 0.6288, 0.8947, 0.6285, 0.8949, 0.6255, 0.8909, 0.7011, 0.8923, 0.6984, 0.8985, 0.6993, 0.8992, 0.7026, 0.8992, 0.7026, 0.8985, 0.6993, 0.9057, 0.6946, 0.9077, 0.6978, 0.9011, 0.6577, 0.9009, 0.6644, 0.8934, 0.6641, 0.8936, 0.6575, 0.8874, 0.6931, 0.8868, 0.6641, 0.8934, 0.6641, 0.8931, 0.6906, 0.8931, 0.6906, 0.8934, 0.6641, 0.9009, 0.6644, 0.8991, 0.6909, 0.8991, 0.6909, 0.9009, 0.6644, 0.9077, 0.6648, 0.9057, 0.6946, 0.9089, 0.4779, 0.9089, 0.4848, 0.8886, 0.4848, 0.8886, 0.4779, 0.8985, 0.6993, 0.8973, 0.6949, 0.8991, 0.6909, 0.9057, 0.6946, 0.9089, 0.5395, 0.9089, 0.5464, 0.8886, 0.5464, 0.8886, 0.5395, 0.9089, 0.4848, 0.9158, 0.4848, 0.9158, 0.5395, 0.9089, 0.5395, 0.8886, 0.5395, 0.8817, 0.5395, 0.8817, 0.4848, 0.8886, 0.4848, 0.892, 0.5043, 0.8886, 0.4848, 0.9089, 0.4848, 0.9055, 0.5043, 0.9055, 0.5043, 0.9089, 0.4848, 0.9089, 0.5395, 0.9055, 0.5182, 0.892, 0.5182, 0.8886, 0.5395, 0.8886, 0.4848, 0.892, 0.5043, 0.9055, 0.5182, 0.9089, 0.5395, 0.8886, 0.5395, 0.892, 0.5182, 0.8947, 0.6952, 0.8931, 0.6906, 0.8991, 0.6909, 0.8973, 0.6949, 0.8923, 0.6984, 0.8947, 0.6952, 0.8973, 0.6949, 0.8985, 0.6993, 0.9023, 0.6288, 0.9011, 0.6577, 0.8936, 0.6575, 0.8947, 0.6285, 0.8874, 0.6931, 0.8931, 0.6906, 0.8947, 0.6952, 0.8923, 0.6984, 0.8852, 0.6953, 0.8874, 0.6931, 0.8923, 0.6984, 0.8909, 0.7011, 0.9024, 0.6258, 0.9023, 0.6288, 0.8947, 0.6285, 0.8949, 0.6255, 0.8909, 0.7011, 0.8923, 0.6984, 0.8985, 0.6993, 0.8992, 0.7026, 0.8992, 0.7026, 0.8985, 0.6993, 0.9057, 0.6946, 0.9077, 0.6978, 0.9011, 0.6577, 0.9009, 0.6644, 0.8934, 0.6641, 0.8936, 0.6575, 0.8874, 0.6931, 0.8868, 0.6641, 0.8934, 0.6641, 0.8931, 0.6906, 0.8931, 0.6906, 0.8934, 0.6641, 0.9009, 0.6644, 0.8991, 0.6909, 0.8991, 0.6909, 0.9009, 0.6644, 0.9077, 0.6648, 0.9057, 0.6946, 0.8886, 0.546, 0.8886, 0.5391, 0.9089, 0.5391, 0.9089, 0.546, 0.8985, 0.6993, 0.8973, 0.6949, 0.8991, 0.6909, 0.9057, 0.6946, 0.8886, 0.4844, 0.8886, 0.4774, 0.9089, 0.4774, 0.9089, 0.4844, 0.8886, 0.5391, 0.8817, 0.5391, 0.8817, 0.4844, 0.8886, 0.4844, 0.9089, 0.4844, 0.9158, 0.4844, 0.9158, 0.5391, 0.9089, 0.5391, 0.9055, 0.5195, 0.9089, 0.5391, 0.8886, 0.5391, 0.892, 0.5195, 0.892, 0.5195, 0.8886, 0.5391, 0.8886, 0.4844, 0.892, 0.5057, 0.9055, 0.5057, 0.9089, 0.4844, 0.9089, 0.5391, 0.9055, 0.5195, 0.892, 0.5057, 0.8886, 0.4844, 0.9089, 0.4844, 0.9055, 0.5057, 0.8947, 0.6952, 0.8931, 0.6906, 0.8991, 0.6909, 0.8973, 0.6949, 0.8923, 0.6984, 0.8947, 0.6952, 0.8973, 0.6949, 0.8985, 0.6993, 0.9023, 0.6288, 0.9011, 0.6577, 0.8936, 0.6575, 0.8947, 0.6285, 0.8874, 0.6931, 0.8931, 0.6906, 0.8947, 0.6952, 0.8923, 0.6984, 0.8852, 0.6953, 0.8874, 0.6931, 0.8923, 0.6984, 0.8909, 0.7011, 0.9024, 0.6258, 0.9023, 0.6288, 0.8947, 0.6285, 0.8949, 0.6255, 0.8909, 0.7011, 0.8923, 0.6984, 0.8985, 0.6993, 0.8992, 0.7026, 0.8992, 0.7026, 0.8985, 0.6993, 0.9057, 0.6946, 0.9077, 0.6978, 0.9011, 0.6577, 0.9009, 0.6644, 0.8934, 0.6641, 0.8936, 0.6575, 0.8874, 0.6931, 0.8868, 0.6641, 0.8934, 0.6641, 0.8931, 0.6906, 0.8931, 0.6906, 0.8934, 0.6641, 0.9009, 0.6644, 0.8991, 0.6909, 0.8991, 0.6909, 0.9009, 0.6644, 0.9077, 0.6648, 0.9057, 0.6946, 0.9089, 0.4779, 0.9089, 0.4848, 0.8886, 0.4848, 0.8886, 0.4779, 0.8985, 0.6993, 0.8973, 0.6949, 0.8991, 0.6909, 0.9057, 0.6946, 0.9089, 0.5395, 0.9089, 0.5464, 0.8886, 0.5464, 0.8886, 0.5395, 0.9089, 0.4848, 0.9158, 0.4848, 0.9158, 0.5395, 0.9089, 0.5395, 0.8886, 0.5395, 0.8817, 0.5395, 0.8817, 0.4848, 0.8886, 0.4848, 0.892, 0.5043, 0.8886, 0.4848, 0.9089, 0.4848, 0.9055, 0.5043, 0.9055, 0.5043, 0.9089, 0.4848, 0.9089, 0.5395, 0.9055, 0.5182, 0.892, 0.5182, 0.8886, 0.5395, 0.8886, 0.4848, 0.892, 0.5043, 0.9055, 0.5182, 0.9089, 0.5395, 0.8886, 0.5395, 0.892, 0.5182, 0.8947, 0.6952, 0.8931, 0.6906, 0.8991, 0.6909, 0.8973, 0.6949, 0.8923, 0.6984, 0.8947, 0.6952, 0.8973, 0.6949, 0.8985, 0.6993, 0.9023, 0.6288, 0.9011, 0.6577, 0.8936, 0.6575, 0.8947, 0.6285, 0.8874, 0.6931, 0.8931, 0.6906, 0.8947, 0.6952, 0.8923, 0.6984, 0.8852, 0.6953, 0.8874, 0.6931, 0.8923, 0.6984, 0.8909, 0.7011, 0.9024, 0.6258, 0.9023, 0.6288, 0.8947, 0.6285, 0.8949, 0.6255, 0.8909, 0.7011, 0.8923, 0.6984, 0.8985, 0.6993, 0.8992, 0.7026, 0.8992, 0.7026, 0.8985, 0.6993, 0.9057, 0.6946, 0.9077, 0.6978, 0.9011, 0.6577, 0.9009, 0.6644, 0.8934, 0.6641, 0.8936, 0.6575, 0.8874, 0.6931, 0.8868, 0.6641, 0.8934, 0.6641, 0.8931, 0.6906, 0.8931, 0.6906, 0.8934, 0.6641, 0.9009, 0.6644, 0.8991, 0.6909, 0.8991, 0.6909, 0.9009, 0.6644, 0.9077, 0.6648, 0.9057, 0.6946, 0.7718, 0.04497, 0.7718, 0.04243, 0.7749, 0.04243, 0.7749, 0.04497, 0.7749, 0.04497, 0.7749, 0.04243, 0.7781, 0.04243, 0.7781, 0.04497, 0.7781, 0.04497, 0.7781, 0.04243, 0.7812, 0.04243, 0.7812, 0.04497, 0.7812, 0.04497, 0.7812, 0.04243, 0.7843, 0.04243, 0.7843, 0.04497, 0.7843, 0.04497, 0.7843, 0.04243, 0.7875, 0.04243, 0.7875, 0.04497, 0.7875, 0.04497, 0.7875, 0.04243, 0.7906, 0.04243, 0.7906, 0.04497, 0.7906, 0.04497, 0.7906, 0.04243, 0.7937, 0.04243, 0.7937, 0.04497, 0.7937, 0.04497, 0.7937, 0.04243, 0.7968, 0.04243, 0.7968, 0.04497, 0.7968, 0.04497, 0.7968, 0.04243, 0.8, 0.04243, 0.8, 0.04497, 0.8, 0.04497, 0.8, 0.04243, 0.8031, 0.04243, 0.8031, 0.04497, 0.8, 0.264, 0.8, 0.04497, 0.8031, 0.04497, 0.8031, 0.264, 0.7968, 0.264, 0.7968, 0.04497, 0.8, 0.04497, 0.8, 0.264, 0.7937, 0.264, 0.7937, 0.04497, 0.7968, 0.04497, 0.7968, 0.264, 0.7906, 0.264, 0.7906, 0.04497, 0.7937, 0.04497, 0.7937, 0.264, 0.7875, 0.264, 0.7875, 0.04497, 0.7906, 0.04497, 0.7906, 0.264, 0.7843, 0.264, 0.7843, 0.04497, 0.7875, 0.04497, 0.7875, 0.264, 0.7812, 0.264, 0.7812, 0.04497, 0.7843, 0.04497, 0.7843, 0.264, 0.7781, 0.264, 0.7781, 0.04497, 0.7812, 0.04497, 0.7812, 0.264, 0.7749, 0.264, 0.7749, 0.04497, 0.7781, 0.04497, 0.7781, 0.264, 0.7718, 0.264, 0.7718, 0.04497, 0.7749, 0.04497, 0.7749, 0.264, 0.9249, 0.226, 0.9587, 0.2506, 0.8659, 0.2506, 0.8659, 0.226, 0.9587, 0.2506, 0.9587, 0.3185, 0.8659, 0.3185, 0.8659, 0.2506, 0.7781, 0.2691, 0.7781, 0.264, 0.7812, 0.264, 0.7812, 0.2691, 0.7812, 0.2691, 0.7812, 0.264, 0.7843, 0.264, 0.7843, 0.2691, 0.7843, 0.2691, 0.7843, 0.264, 0.7875, 0.264, 0.7875, 0.2691, 0.7875, 0.2691, 0.7875, 0.264, 0.7906, 0.264, 0.7906, 0.2691, 0.7906, 0.2691, 0.7906, 0.264, 0.7937, 0.264, 0.7937, 0.2691, 0.7937, 0.2691, 0.7937, 0.264, 0.7968, 0.264, 0.7968, 0.2691, 0.9249, 0.343, 0.912, 0.3828, 0.8659, 0.3828, 0.8659, 0.343, 0.9587, 0.2506, 0.9587, 0.3185, 0.8659, 0.3185, 0.8659, 0.2506, 0.8, 0.3765, 0.8, 0.2691, 0.8031, 0.2691, 0.8031, 0.3765, 0.7968, 0.3765, 0.7968, 0.2691, 0.8, 0.2691, 0.8, 0.3765, 0.7937, 0.3765, 0.7937, 0.2691, 0.7968, 0.2691, 0.7968, 0.3765, 0.7906, 0.3765, 0.7906, 0.2691, 0.7937, 0.2691, 0.7937, 0.3765, 0.7875, 0.3765, 0.7875, 0.2691, 0.7906, 0.2691, 0.7906, 0.3765, 0.7843, 0.3765, 0.7843, 0.2691, 0.7875, 0.2691, 0.7875, 0.3765, 0.7812, 0.3765, 0.7812, 0.2691, 0.7843, 0.2691, 0.7843, 0.3765, 0.7781, 0.3765, 0.7781, 0.2691, 0.7812, 0.2691, 0.7812, 0.3765, 0.7749, 0.3765, 0.7749, 0.2691, 0.7781, 0.2691, 0.7781, 0.3765, 0.7718, 0.3765, 0.7718, 0.2691, 0.7749, 0.2691, 0.7749, 0.3765, 0.9587, 0.3185, 0.9249, 0.343, 0.8659, 0.343, 0.8659, 0.3185, 0.912, 0.1863, 0.9249, 0.226, 0.8659, 0.226, 0.8659, 0.1863, 0.9249, 0.343, 0.912, 0.3828, 0.8659, 0.3828, 0.8659, 0.343, 0.9249, 0.226, 0.9587, 0.2506, 0.8659, 0.2506, 0.8659, 0.226, 0.912, 0.1863, 0.9249, 0.226, 0.8659, 0.226, 0.8659, 0.1863, 0.9587, 0.3185, 0.9249, 0.343, 0.8659, 0.343, 0.8659, 0.3185, 0.7718, 0.708, 0.7749, 0.708, 0.7749, 0.7106, 0.7718, 0.7106, 0.7749, 0.708, 0.7781, 0.708, 0.7781, 0.7106, 0.7749, 0.7106, 0.7781, 0.708, 0.7812, 0.708, 0.7812, 0.7106, 0.7781, 0.7106, 0.7812, 0.708, 0.7843, 0.708, 0.7843, 0.7106, 0.7812, 0.7106, 0.7843, 0.708, 0.7875, 0.708, 0.7875, 0.7106, 0.7843, 0.7106, 0.7875, 0.708, 0.7906, 0.708, 0.7906, 0.7106, 0.7875, 0.7106, 0.7906, 0.708, 0.7937, 0.708, 0.7937, 0.7106, 0.7906, 0.7106, 0.7937, 0.708, 0.7968, 0.708, 0.7968, 0.7106, 0.7937, 0.7106, 0.7968, 0.708, 0.8, 0.708, 0.8, 0.7106, 0.7968, 0.7106, 0.8, 0.708, 0.8031, 0.708, 0.8031, 0.7106, 0.8, 0.7106, 0.8, 0.489, 0.8031, 0.489, 0.8031, 0.708, 0.8, 0.708, 0.7968, 0.489, 0.8, 0.489, 0.8, 0.708, 0.7968, 0.708, 0.7937, 0.489, 0.7968, 0.489, 0.7968, 0.708, 0.7937, 0.708, 0.7906, 0.489, 0.7937, 0.489, 0.7937, 0.708, 0.7906, 0.708, 0.7875, 0.489, 0.7906, 0.489, 0.7906, 0.708, 0.7875, 0.708, 0.7843, 0.489, 0.7875, 0.489, 0.7875, 0.708, 0.7843, 0.708, 0.7812, 0.489, 0.7843, 0.489, 0.7843, 0.708, 0.7812, 0.708, 0.7781, 0.489, 0.7812, 0.489, 0.7812, 0.708, 0.7781, 0.708, 0.7749, 0.489, 0.7781, 0.489, 0.7781, 0.708, 0.7749, 0.708, 0.7718, 0.489, 0.7749, 0.489, 0.7749, 0.708, 0.7718, 0.708, 0.9249, 0.343, 0.8659, 0.343, 0.8659, 0.3185, 0.9587, 0.3185, 0.9587, 0.3185, 0.8659, 0.3185, 0.8659, 0.2506, 0.9587, 0.2506, 0.7781, 0.4839, 0.7812, 0.4839, 0.7812, 0.489, 0.7781, 0.489, 0.7812, 0.4839, 0.7843, 0.4839, 0.7843, 0.489, 0.7812, 0.489, 0.7843, 0.4839, 0.7875, 0.4839, 0.7875, 0.489, 0.7843, 0.489, 0.7875, 0.4839, 0.7906, 0.4839, 0.7906, 0.489, 0.7875, 0.489, 0.7906, 0.4839, 0.7937, 0.4839, 0.7937, 0.489, 0.7906, 0.489, 0.7937, 0.4839, 0.7968, 0.4839, 0.7968, 0.489, 0.7937, 0.489, 0.9249, 0.226, 0.8659, 0.226, 0.8659, 0.1863, 0.912, 0.1863, 0.9587, 0.3185, 0.8659, 0.3185, 0.8659, 0.2506, 0.9587, 0.2506, 0.8, 0.3765, 0.8031, 0.3765, 0.8031, 0.4839, 0.8, 0.4839, 0.7968, 0.3765, 0.8, 0.3765, 0.8, 0.4839, 0.7968, 0.4839, 0.7937, 0.3765, 0.7968, 0.3765, 0.7968, 0.4839, 0.7937, 0.4839, 0.7906, 0.3765, 0.7937, 0.3765, 0.7937, 0.4839, 0.7906, 0.4839, 0.7875, 0.3765, 0.7906, 0.3765, 0.7906, 0.4839, 0.7875, 0.4839, 0.7843, 0.3765, 0.7875, 0.3765, 0.7875, 0.4839, 0.7843, 0.4839, 0.7812, 0.3765, 0.7843, 0.3765, 0.7843, 0.4839, 0.7812, 0.4839, 0.7781, 0.3765, 0.7812, 0.3765, 0.7812, 0.4839, 0.7781, 0.4839, 0.7749, 0.3765, 0.7781, 0.3765, 0.7781, 0.4839, 0.7749, 0.4839, 0.7718, 0.3765, 0.7749, 0.3765, 0.7749, 0.4839, 0.7718, 0.4839, 0.9587, 0.2506, 0.8659, 0.2506, 0.8659, 0.226, 0.9249, 0.226, 0.912, 0.3828, 0.8659, 0.3828, 0.8659, 0.343, 0.9249, 0.343, 0.9249, 0.226, 0.8659, 0.226, 0.8659, 0.1863, 0.912, 0.1863, 0.9249, 0.343, 0.8659, 0.343, 0.8659, 0.3185, 0.9587, 0.3185, 0.912, 0.3828, 0.8659, 0.3828, 0.8659, 0.343, 0.9249, 0.343, 0.9587, 0.2506, 0.8659, 0.2506, 0.8659, 0.226, 0.9249, 0.226, 0.7718, 0.04497, 0.7718, 0.04243, 0.7749, 0.04243, 0.7749, 0.04497, 0.7749, 0.04497, 0.7749, 0.04243, 0.7781, 0.04243, 0.7781, 0.04497, 0.7781, 0.04497, 0.7781, 0.04243, 0.7812, 0.04243, 0.7812, 0.04497, 0.7812, 0.04497, 0.7812, 0.04243, 0.7843, 0.04243, 0.7843, 0.04497, 0.7843, 0.04497, 0.7843, 0.04243, 0.7875, 0.04243, 0.7875, 0.04497, 0.7875, 0.04497, 0.7875, 0.04243, 0.7906, 0.04243, 0.7906, 0.04497, 0.7906, 0.04497, 0.7906, 0.04243, 0.7937, 0.04243, 0.7937, 0.04497, 0.7937, 0.04497, 0.7937, 0.04243, 0.7968, 0.04243, 0.7968, 0.04497, 0.7968, 0.04497, 0.7968, 0.04243, 0.8, 0.04243, 0.8, 0.04497, 0.8, 0.04497, 0.8, 0.04243, 0.8031, 0.04243, 0.8031, 0.04497, 0.8, 0.264, 0.8, 0.04497, 0.8031, 0.04497, 0.8031, 0.264, 0.7968, 0.264, 0.7968, 0.04497, 0.8, 0.04497, 0.8, 0.264, 0.7937, 0.264, 0.7937, 0.04497, 0.7968, 0.04497, 0.7968, 0.264, 0.7906, 0.264, 0.7906, 0.04497, 0.7937, 0.04497, 0.7937, 0.264, 0.7875, 0.264, 0.7875, 0.04497, 0.7906, 0.04497, 0.7906, 0.264, 0.7843, 0.264, 0.7843, 0.04497, 0.7875, 0.04497, 0.7875, 0.264, 0.7812, 0.264, 0.7812, 0.04497, 0.7843, 0.04497, 0.7843, 0.264, 0.7781, 0.264, 0.7781, 0.04497, 0.7812, 0.04497, 0.7812, 0.264, 0.7749, 0.264, 0.7749, 0.04497, 0.7781, 0.04497, 0.7781, 0.264, 0.7718, 0.264, 0.7718, 0.04497, 0.7749, 0.04497, 0.7749, 0.264, 0.9249, 0.226, 0.9587, 0.2506, 0.8659, 0.2506, 0.8659, 0.226, 0.9587, 0.2506, 0.9587, 0.3185, 0.8659, 0.3185, 0.8659, 0.2506, 0.7781, 0.2691, 0.7781, 0.264, 0.7812, 0.264, 0.7812, 0.2691, 0.7812, 0.2691, 0.7812, 0.264, 0.7843, 0.264, 0.7843, 0.2691, 0.7843, 0.2691, 0.7843, 0.264, 0.7875, 0.264, 0.7875, 0.2691, 0.7875, 0.2691, 0.7875, 0.264, 0.7906, 0.264, 0.7906, 0.2691, 0.7906, 0.2691, 0.7906, 0.264, 0.7937, 0.264, 0.7937, 0.2691, 0.7937, 0.2691, 0.7937, 0.264, 0.7968, 0.264, 0.7968, 0.2691, 0.9249, 0.343, 0.912, 0.3828, 0.8659, 0.3828, 0.8659, 0.343, 0.9587, 0.2506, 0.9587, 0.3185, 0.8659, 0.3185, 0.8659, 0.2506, 0.8, 0.3765, 0.8, 0.2691, 0.8031, 0.2691, 0.8031, 0.3765, 0.7968, 0.3765, 0.7968, 0.2691, 0.8, 0.2691, 0.8, 0.3765, 0.7937, 0.3765, 0.7937, 0.2691, 0.7968, 0.2691, 0.7968, 0.3765, 0.7906, 0.3765, 0.7906, 0.2691, 0.7937, 0.2691, 0.7937, 0.3765, 0.7875, 0.3765, 0.7875, 0.2691, 0.7906, 0.2691, 0.7906, 0.3765, 0.7843, 0.3765, 0.7843, 0.2691, 0.7875, 0.2691, 0.7875, 0.3765, 0.7812, 0.3765, 0.7812, 0.2691, 0.7843, 0.2691, 0.7843, 0.3765, 0.7781, 0.3765, 0.7781, 0.2691, 0.7812, 0.2691, 0.7812, 0.3765, 0.7749, 0.3765, 0.7749, 0.2691, 0.7781, 0.2691, 0.7781, 0.3765, 0.7718, 0.3765, 0.7718, 0.2691, 0.7749, 0.2691, 0.7749, 0.3765, 0.9587, 0.3185, 0.9249, 0.343, 0.8659, 0.343, 0.8659, 0.3185, 0.912, 0.1863, 0.9249, 0.226, 0.8659, 0.226, 0.8659, 0.1863, 0.9249, 0.343, 0.912, 0.3828, 0.8659, 0.3828, 0.8659, 0.343, 0.9249, 0.226, 0.9587, 0.2506, 0.8659, 0.2506, 0.8659, 0.226, 0.912, 0.1863, 0.9249, 0.226, 0.8659, 0.226, 0.8659, 0.1863, 0.9587, 0.3185, 0.9249, 0.343, 0.8659, 0.343, 0.8659, 0.3185, 0.7718, 0.708, 0.7749, 0.708, 0.7749, 0.7106, 0.7718, 0.7106, 0.7749, 0.708, 0.7781, 0.708, 0.7781, 0.7106, 0.7749, 0.7106, 0.7781, 0.708, 0.7812, 0.708, 0.7812, 0.7106, 0.7781, 0.7106, 0.7812, 0.708, 0.7843, 0.708, 0.7843, 0.7106, 0.7812, 0.7106, 0.7843, 0.708, 0.7875, 0.708, 0.7875, 0.7106, 0.7843, 0.7106, 0.7875, 0.708, 0.7906, 0.708, 0.7906, 0.7106, 0.7875, 0.7106, 0.7906, 0.708, 0.7937, 0.708, 0.7937, 0.7106, 0.7906, 0.7106, 0.7937, 0.708, 0.7968, 0.708, 0.7968, 0.7106, 0.7937, 0.7106, 0.7968, 0.708, 0.8, 0.708, 0.8, 0.7106, 0.7968, 0.7106, 0.8, 0.708, 0.8031, 0.708, 0.8031, 0.7106, 0.8, 0.7106, 0.8, 0.489, 0.8031, 0.489, 0.8031, 0.708, 0.8, 0.708, 0.7968, 0.489, 0.8, 0.489, 0.8, 0.708, 0.7968, 0.708, 0.7937, 0.489, 0.7968, 0.489, 0.7968, 0.708, 0.7937, 0.708, 0.7906, 0.489, 0.7937, 0.489, 0.7937, 0.708, 0.7906, 0.708, 0.7875, 0.489, 0.7906, 0.489, 0.7906, 0.708, 0.7875, 0.708, 0.7843, 0.489, 0.7875, 0.489, 0.7875, 0.708, 0.7843, 0.708, 0.7812, 0.489, 0.7843, 0.489, 0.7843, 0.708, 0.7812, 0.708, 0.7781, 0.489, 0.7812, 0.489, 0.7812, 0.708, 0.7781, 0.708, 0.7749, 0.489, 0.7781, 0.489, 0.7781, 0.708, 0.7749, 0.708, 0.7718, 0.489, 0.7749, 0.489, 0.7749, 0.708, 0.7718, 0.708, 0.9249, 0.343, 0.8659, 0.343, 0.8659, 0.3185, 0.9587, 0.3185, 0.9587, 0.3185, 0.8659, 0.3185, 0.8659, 0.2506, 0.9587, 0.2506, 0.7781, 0.4839, 0.7812, 0.4839, 0.7812, 0.489, 0.7781, 0.489, 0.7812, 0.4839, 0.7843, 0.4839, 0.7843, 0.489, 0.7812, 0.489, 0.7843, 0.4839, 0.7875, 0.4839, 0.7875, 0.489, 0.7843, 0.489, 0.7875, 0.4839, 0.7906, 0.4839, 0.7906, 0.489, 0.7875, 0.489, 0.7906, 0.4839, 0.7937, 0.4839, 0.7937, 0.489, 0.7906, 0.489, 0.7937, 0.4839, 0.7968, 0.4839, 0.7968, 0.489, 0.7937, 0.489, 0.9249, 0.226, 0.8659, 0.226, 0.8659, 0.1863, 0.912, 0.1863, 0.9587, 0.3185, 0.8659, 0.3185, 0.8659, 0.2506, 0.9587, 0.2506, 0.8, 0.3765, 0.8031, 0.3765, 0.8031, 0.4839, 0.8, 0.4839, 0.7968, 0.3765, 0.8, 0.3765, 0.8, 0.4839, 0.7968, 0.4839, 0.7937, 0.3765, 0.7968, 0.3765, 0.7968, 0.4839, 0.7937, 0.4839, 0.7906, 0.3765, 0.7937, 0.3765, 0.7937, 0.4839, 0.7906, 0.4839, 0.7875, 0.3765, 0.7906, 0.3765, 0.7906, 0.4839, 0.7875, 0.4839, 0.7843, 0.3765, 0.7875, 0.3765, 0.7875, 0.4839, 0.7843, 0.4839, 0.7812, 0.3765, 0.7843, 0.3765, 0.7843, 0.4839, 0.7812, 0.4839, 0.7781, 0.3765, 0.7812, 0.3765, 0.7812, 0.4839, 0.7781, 0.4839, 0.7749, 0.3765, 0.7781, 0.3765, 0.7781, 0.4839, 0.7749, 0.4839, 0.7718, 0.3765, 0.7749, 0.3765, 0.7749, 0.4839, 0.7718, 0.4839, 0.9587, 0.2506, 0.8659, 0.2506, 0.8659, 0.226, 0.9249, 0.226, 0.912, 0.3828, 0.8659, 0.3828, 0.8659, 0.343, 0.9249, 0.343, 0.9249, 0.226, 0.8659, 0.226, 0.8659, 0.1863, 0.912, 0.1863, 0.9249, 0.343, 0.8659, 0.343, 0.8659, 0.3185, 0.9587, 0.3185, 0.912, 0.3828, 0.8659, 0.3828, 0.8659, 0.343, 0.9249, 0.343, 0.9587, 0.2506, 0.8659, 0.2506, 0.8659, 0.226, 0.9249, 0.226])
me_cube.materials.append(None)
me_cube.update()
me_cube_001 = bpy.data.meshes.new('Cube.001')
me_cube_001.from_pydata([(-0.675, 0.0, 3.84), (-1.925, 0.0, 3.84), (1.925, 0.0, 3.84), (0.675, 0.0, 3.84), (0.625, 0.0, 3.84), (-0.625, 0.0, 3.84), (1.925, 0.0, 2.05), (1.925, 0.0, 1.05), (-1.925, 0.0, 2.05), (-1.925, 0.0, 1.05), (0.625, 0.0, 2.05), (0.625, 0.0, 1.05), (0.675, 0.0, 2.05), (0.675, 0.0, 1.05), (-0.625, 0.0, 2.05), (-0.625, 0.0, 1.05), (-0.675, 0.0, 2.05), (-0.675, 0.0, 1.05), (0.625, 0.0, 3.05), (-0.625, 0.0, 3.05), (1.925, 0.0, 3.05), (0.675, 0.0, 3.05), (-0.675, 0.0, 3.05), (-1.925, 0.0, 3.05), (1.925, 0.0, 2.1), (-1.925, 0.0, 2.1), (0.625, 0.0, 2.1), (0.675, 0.0, 2.1), (-0.625, 0.0, 2.1), (-0.675, 0.0, 2.1), (1.925, 0.0, 3.1), (-1.925, 0.0, 3.1), (0.625, 0.0, 3.1), (0.675, 0.0, 3.1), (-0.625, 0.0, 3.1), (-0.675, 0.0, 3.1), (1.925, 0.0, 0.5), (1.925, 0.0, 0.0), (-1.925, 0.0, 0.5), (-1.925, 0.0, 0.0), (0.625, 0.0, 0.5), (0.625, 0.0, 0.0), (0.675, 0.0, 0.5), (0.675, 0.0, 0.0), (-0.625, 0.0, 0.5), (-0.625, 0.0, 0.0), (-0.675, 0.0, 0.5), (-0.675, 0.0, 0.0), (0.625, 0.0, 1.0), (-0.625, 0.0, 1.0), (1.875, -0.003189, 0.95), (0.725, -0.003189, 0.95), (-0.725, -0.002351, 0.95), (-1.875, -0.002351, 0.95), (-0.625, 0.0, 0.55), (1.875, -0.003189, 0.6), (0.625, 0.0, 0.55), (-0.725, -0.002351, 0.6), (0.725, -0.003189, 0.6), (-1.875, -0.002351, 0.6)], [], [(35, 0, 1, 31), (30, 2, 3, 33), (32, 4, 5, 34), (11, 10, 14, 15), (7, 6, 12, 13), (17, 16, 8, 9), (26, 18, 19, 28), (24, 20, 21, 27), (29, 22, 23, 25), (56, 48, 49, 54), (55, 50, 51, 58), (57, 52, 53, 59), (41, 40, 44, 45), (47, 46, 38, 39), (37, 36, 42, 43)])
me_cube_001.polygons.foreach_set('use_smooth', [True] * 15)
_uv = me_cube_001.uv_layers.new(name='UVMap')
_uv.uv.foreach_set('vector', [0.3562, 0.6855, 0.463, 0.6855, 0.463, 0.9157, 0.3562, 0.9157, 0.3562, 0.6855, 0.463, 0.6855, 0.463, 0.9157, 0.3562, 0.9157, 0.3562, 0.6855, 0.463, 0.6855, 0.463, 0.9157, 0.3562, 0.9157, 0.36, 0.09438, 0.5441, 0.09438, 0.5441, 0.3245, 0.36, 0.3245, 0.5441, 0.3245, 0.36, 0.3245, 0.36, 0.09438, 0.5441, 0.09438, 0.36, 0.09438, 0.5441, 0.09438, 0.5441, 0.3245, 0.36, 0.3245, 0.353, 0.3902, 0.5279, 0.3902, 0.5279, 0.6204, 0.353, 0.6204, 0.5279, 0.6204, 0.353, 0.6204, 0.353, 0.3902, 0.5279, 0.3902, 0.5279, 0.6204, 0.353, 0.6204, 0.353, 0.3902, 0.5279, 0.3902, 0.2371, 0.5232, 0.1543, 0.5232, 0.1543, 0.2931, 0.2371, 0.2931, 0.2279, 0.7896, 0.1635, 0.7896, 0.1635, 0.5779, 0.2279, 0.5779, 0.2279, 0.2383, 0.1635, 0.2383, 0.1635, 0.0266, 0.2279, 0.0266, 0.5809, 0.9231, 0.4889, 0.9231, 0.4889, 0.693, 0.5809, 0.693, 0.5809, 0.9231, 0.4889, 0.9231, 0.4889, 0.693, 0.5809, 0.693, 0.5809, 0.9231, 0.4889, 0.9231, 0.4889, 0.693, 0.5809, 0.693])
me_cube_001.materials.append(None)
me_cube_001.update()

# ---- objects
ob_2_5floorwindow = bpy.data.objects.new('2.5FloorWindow', me_cube)
ob_glass = bpy.data.objects.new('glass', me_cube_001)

# ---- transforms, parenting, visibility, modifiers, constraints
ob_2_5floorwindow.location = (0.0, 0.0, 0.0)
_m = ob_2_5floorwindow.modifiers.new('Auto Smooth', 'NODES')
_m.node_group = ng_auto_smooth
_gi = [s.identifier for s in ng_auto_smooth.interface.items_tree if s.item_type == 'SOCKET' and s.in_out == 'INPUT']
_m[_gi[1]] = 0.8727  # Angle
ob_glass.parent = ob_2_5floorwindow
ob_glass.location = (0.0, 0.0, 0.0)
_m = ob_glass.modifiers.new('Auto Smooth', 'NODES')
_m.node_group = ng_auto_smooth
_gi = [s.identifier for s in ng_auto_smooth.interface.items_tree if s.item_type == 'SOCKET' and s.in_out == 'INPUT']
_m[_gi[1]] = 0.8727  # Angle

# ---- collection membership
col_collection.objects.link(ob_2_5floorwindow)
col_collection.objects.link(ob_glass)

# ---- scene / render settings (as saved in the file)
scene.frame_start = 1; scene.frame_end = 250; scene.frame_set(1)
scene.render.engine = 'BLENDER_EEVEE_NEXT'
scene.cycles.sampling_pattern = 'TABULATED_SOBOL'
scene.cycles.use_light_tree = False
scene.view_settings.view_transform = 'Filmic'
bpy.context.view_layer.update()

# ---- added for rendering (the .blend has no active camera and no usable light): camera, sun
cam_auto = bpy.data.cameras.new('AutoCamera')
cam_auto.lens = 50.0
cam_auto.sensor_width = 36.0
cam_auto.clip_end = 1000.0
ob_auto_camera = bpy.data.objects.new('AutoCamera', cam_auto)
scene.collection.objects.link(ob_auto_camera)
ob_auto_camera.location = (5.09971, -6.20985, 5.99977)
ob_auto_camera.rotation_euler = (1.09748, -7.21219e-08, 0.694738)
scene.camera = ob_auto_camera
light_auto_sun = bpy.data.lights.new('AutoSun', 'SUN')
light_auto_sun.energy = 3.0
light_auto_sun.angle = 0.0523599
ob_auto_sun = bpy.data.objects.new('AutoSun', light_auto_sun)
scene.collection.objects.link(ob_auto_sun)
ob_auto_sun.rotation_euler = (0.872665, 0.174533, 0.523599)
bpy.context.view_layer.update()
